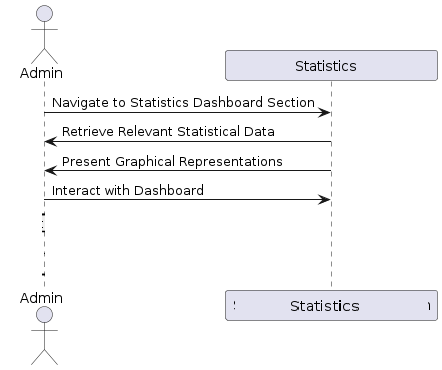

The diagram above was rendered by PlantUML. Its source (embedded in the PNG):
@startuml
actor Admin

participant "Statistics Dashboard Section" as Dashboard

Admin -> Dashboard: Navigate to Statistics Dashboard Section
Dashboard -> Admin: Retrieve Relevant Statistical Data
Dashboard -> Admin: Present Graphical Representations
Admin -> Dashboard: Interact with Dashboard

alt Issues with Dashboard
    Admin -> Admin: Contact Technical Support
end
@enduml